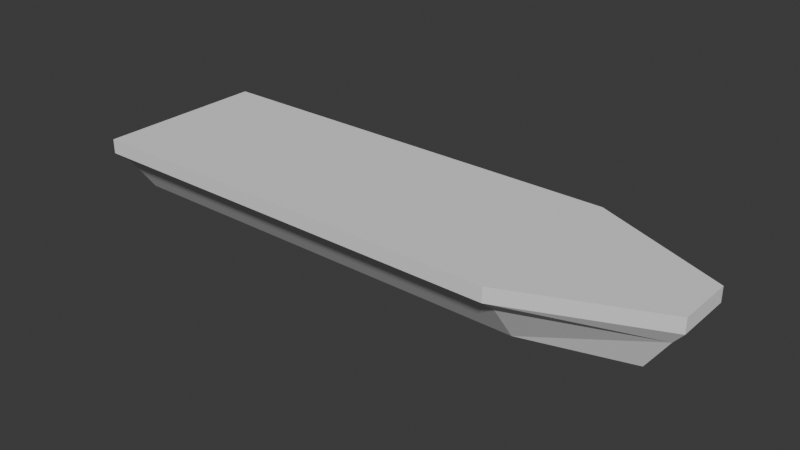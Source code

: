 # Source: ship.blend  (saved by Blender 5.1.30; exported with 4.5.12 LTS)
import bpy
from mathutils import Matrix  # noqa: F401  (used for matrix-valued properties, if any)

bpy.ops.wm.read_factory_settings(use_empty=True)
scene = bpy.context.scene
scene.name = 'Scene'

# ---- collections
col_collection = bpy.data.collections.new('Collection'); scene.collection.children.link(col_collection)

# ---- world
world_world = bpy.data.worlds.new('World'); scene.world = world_world
world_world.use_nodes = True; world_world.node_tree.nodes.clear()
_N = world_world.node_tree.nodes; _L = world_world.node_tree.links
n0 = _N.new('ShaderNodeOutputWorld'); n0.name = 'World Output'; n0.location = (200, 100)
n1 = _N.new('ShaderNodeBackground'); n1.name = 'Background'; n1.location = (-200, 100)
n1.inputs[0].default_value = (0.05088, 0.05088, 0.05088, 1.0)
_L.new(n1.outputs[0], n0.inputs[0])
n0.is_active_output = True
world_world.color = (0.05088, 0.05088, 0.05088)
world_world.sun_shadow_jitter_overblur = 0.0

# ---- meshes
me_cube = bpy.data.meshes.new('Cube')
me_cube.from_pydata([(11.91, 4.8, 0.0), (11.91, 6.0, 2.0), (11.91, -4.8, 0.0), (11.91, -6.0, 2.0), (-18.59, 4.8, 0.0), (-18.59, 6.0, 2.0), (-18.59, -4.8, 0.0), (-18.59, -6.0, 2.0), (20.61, -1.6, 0.0), (20.61, 1.6, 0.0), (21.41, 2.0, 2.0), (21.41, -2.0, 2.0), (-18.59, 1.6, 0.0), (-18.59, -1.6, 0.0), (-18.59, -2.0, 2.0), (-18.59, 2.0, 2.0), (1.412, -4.8, 0.0), (1.412, -6.0, 2.0), (1.412, 4.8, 0.0), (1.412, 6.0, 2.0), (1.412, -2.0, 2.0), (1.412, 2.0, 2.0), (18.91, 1.0, -2.5), (11.91, 3.0, -2.5), (1.412, -3.0, -2.5), (11.91, -3.0, -2.5), (-18.59, -1.0, -2.5), (-18.59, -3.0, -2.5), (1.412, 3.0, -2.5), (-18.59, 3.0, -2.5), (18.91, -1.0, -2.5), (-18.59, 1.0, -2.5), (1.412, -1.0, -2.5), (1.412, 1.0, -2.5), (11.91, 6.0, 1.0), (11.91, -6.0, 1.0), (-18.59, -6.0, 1.0), (-18.59, 6.0, 1.0), (-18.59, -2.0, 1.0), (-18.59, 2.0, 1.0), (21.41, 2.0, 1.0), (21.41, -2.0, 1.0), (1.412, 6.0, 1.0), (1.412, -6.0, 1.0)], [], [(41, 11, 3, 35), (43, 17, 7, 36), (39, 15, 5, 37), (42, 19, 1, 34), (9, 8, 30, 22), (21, 10, 1, 19), (17, 3, 11, 20), (20, 11, 10, 21), (18, 0, 23, 28), (12, 4, 29, 31), (36, 7, 14, 38), (38, 14, 15, 39), (34, 1, 10, 40), (40, 10, 11, 41), (8, 2, 25, 30), (16, 6, 27, 24), (14, 20, 21, 15), (7, 17, 20, 14), (15, 21, 19, 5), (2, 16, 24, 25), (37, 5, 19, 42), (35, 3, 17, 43), (33, 31, 29, 28), (24, 27, 26, 32), (32, 26, 31, 33), (30, 32, 33, 22), (25, 24, 32, 30), (22, 33, 28, 23), (4, 18, 28, 29), (0, 9, 22, 23), (13, 12, 31, 26), (6, 13, 26, 27), (2, 35, 43, 16), (4, 37, 42, 18), (9, 40, 41, 8), (0, 34, 40, 9), (13, 38, 39, 12), (6, 36, 38, 13), (18, 42, 34, 0), (12, 39, 37, 4), (16, 43, 36, 6), (8, 41, 35, 2)])
_uv = me_cube.uv_layers.new(name='UVMap')
_uv.uv.foreach_set('vector', [10.54, 0.9464, 10.54, 1.446, 5.794, 1.446, 5.794, 0.9464, 0.5435, 0.9464, 0.5435, 1.446, -9.456, 1.446, -9.456, 0.9464, 0.6733, 0.9464, 0.6733, 1.446, 2.673, 1.446, 2.673, 0.9464, 0.5435, 0.9464, 0.5435, 1.446, 5.794, 1.446, 5.794, 0.9464, 0.4733, 0.4464, -1.127, 0.4464, -0.8267, -0.8036, 0.1733, -0.8036, 0.5435, 1.5, 10.54, 1.5, 5.794, 3.5, 0.5435, 3.5, 0.5435, -2.5, 5.794, -2.5, 10.54, -0.5, 0.5435, -0.5, 0.5435, -0.5, 10.54, -0.5, 10.54, 1.5, 0.5435, 1.5, 0.5435, 0.4464, 5.794, 0.4464, 5.794, -0.8036, 0.5435, -0.8036, 0.4733, 0.4464, 2.073, 0.4464, 1.173, -0.8036, 0.1733, -0.8036, -3.327, 0.9464, -3.327, 1.446, -1.327, 1.446, -1.327, 0.9464, -1.327, 0.9464, -1.327, 1.446, 0.6733, 1.446, 0.6733, 0.9464, 5.794, 0.9464, 5.794, 1.446, 10.54, 1.446, 10.54, 0.9464, 0.6733, 0.9464, 0.6733, 1.446, -1.327, 1.446, -1.327, 0.9464, 10.14, 0.4464, 5.794, 0.4464, 5.794, -0.8036, 9.294, -0.8036, 0.5435, 0.4464, -9.456, 0.4464, -9.456, -0.8036, 0.5435, -0.8036, -9.456, -0.5, 0.5435, -0.5, 0.5435, 1.5, -9.456, 1.5, -9.456, -2.5, 0.5435, -2.5, 0.5435, -0.5, -9.456, -0.5, -9.456, 1.5, 0.5435, 1.5, 0.5435, 3.5, -9.456, 3.5, 5.794, 0.4464, 0.5435, 0.4464, 0.5435, -0.8036, 5.794, -0.8036, -9.456, 0.9464, -9.456, 1.446, 0.5435, 1.446, 0.5435, 0.9464, 5.794, 0.9464, 5.794, 1.446, 0.5435, 1.446, 0.5435, 0.9464, 0.5435, 1.0, -9.456, 1.0, -9.456, 2.0, 0.5435, 2.0, 0.5435, -1.0, -9.456, -1.0, -9.456, -7.153e-07, 0.5435, -1.192e-07, 0.5435, -1.192e-07, -9.456, -7.153e-07, -9.456, 1.0, 0.5435, 1.0, 9.294, 1.073e-06, 0.5435, -1.192e-07, 0.5435, 1.0, 9.294, 1.0, 5.794, -1.0, 0.5435, -1.0, 0.5435, -1.192e-07, 9.294, 1.073e-06, 9.294, 1.0, 0.5435, 1.0, 0.5435, 2.0, 5.794, 2.0, -9.456, 0.4464, 0.5435, 0.4464, 0.5435, -0.8036, -9.456, -0.8036, 5.794, 0.4464, 10.14, 0.4464, 9.294, -0.8036, 5.794, -0.8036, -1.127, 0.4464, 0.4733, 0.4464, 0.1733, -0.8036, -0.8267, -0.8036, -2.727, 0.4464, -1.127, 0.4464, -0.8267, -0.8036, -1.827, -0.8036, 5.794, -1.9, 5.794, -2.5, 0.5435, -2.5, 0.5435, -1.9, -9.456, 2.9, -9.456, 3.5, 0.5435, 3.5, 0.5435, 2.9, 0.4733, 0.4464, 0.6733, 0.9464, -1.327, 0.9464, -1.127, 0.4464, 5.794, 0.4464, 5.794, 0.9464, 10.54, 0.9464, 10.14, 0.4464, -1.127, 0.4464, -1.327, 0.9464, 0.6733, 0.9464, 0.4733, 0.4464, -2.727, 0.4464, -3.327, 0.9464, -1.327, 0.9464, -1.127, 0.4464, 0.5435, 2.9, 0.5435, 3.5, 5.794, 3.5, 5.794, 2.9, 0.4733, 0.4464, 0.6733, 0.9464, 2.673, 0.9464, 2.073, 0.4464, 0.5435, -1.9, 0.5435, -2.5, -9.456, -2.5, -9.456, -1.9, 10.14, 0.4464, 10.54, 0.9464, 5.794, 0.9464, 5.794, 0.4464])
me_cube.update()

# ---- objects
ob_cube = bpy.data.objects.new('Cube', me_cube)

# ---- transforms, parenting, visibility, modifiers, constraints
ob_cube.location = (0.0, 0.0, 0.0)

# ---- collection membership
col_collection.objects.link(ob_cube)

# ---- scene / render settings (as saved in the file)
scene.frame_start = 1; scene.frame_end = 250; scene.frame_set(1)
scene.render.engine = 'BLENDER_EEVEE_NEXT'
scene.render.bake_bias = 0.0
scene.render.bake_samples = 0
scene.cycles.sampling_pattern = 'TABULATED_SOBOL'
scene.eevee.use_volume_custom_range = False
bpy.context.view_layer.update()

# ---- added for rendering (the .blend has no active camera and no usable light): camera, sun
cam_auto = bpy.data.cameras.new('AutoCamera')
cam_auto.lens = 50.0
cam_auto.sensor_width = 36.0
cam_auto.clip_end = 1000.0
ob_auto_camera = bpy.data.objects.new('AutoCamera', cam_auto)
scene.collection.objects.link(ob_auto_camera)
ob_auto_camera.location = (40.274, -46.6346, 30.8398)
ob_auto_camera.rotation_euler = (1.09748, -7.21219e-08, 0.694738)
scene.camera = ob_auto_camera
light_auto_sun = bpy.data.lights.new('AutoSun', 'SUN')
light_auto_sun.energy = 3.0
light_auto_sun.angle = 0.0523599
ob_auto_sun = bpy.data.objects.new('AutoSun', light_auto_sun)
scene.collection.objects.link(ob_auto_sun)
ob_auto_sun.rotation_euler = (0.872665, 0.174533, 0.523599)
bpy.context.view_layer.update()
